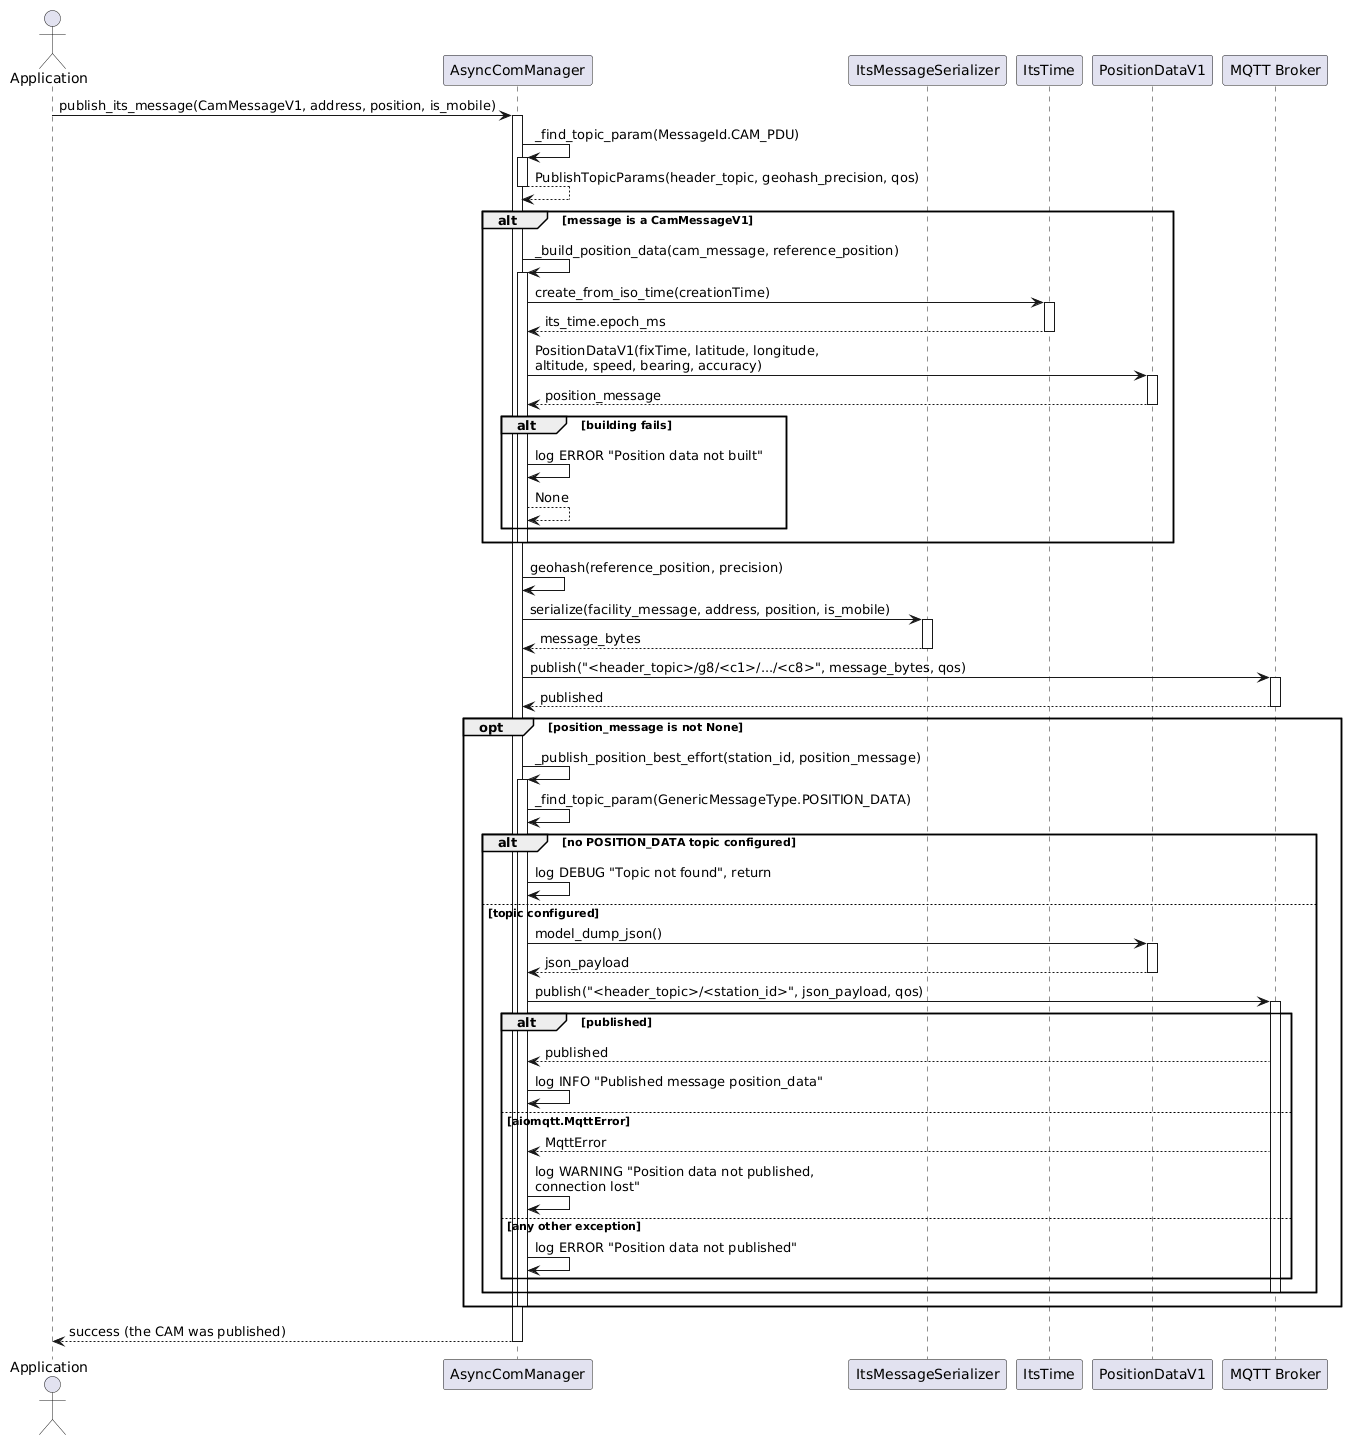

The diagram above was rendered by PlantUML. Its source (embedded in the PNG):
@startuml
actor "Application" as App
participant "AsyncComManager" as ACM
participant "ItsMessageSerializer" as Serializer
participant "ItsTime" as Time
participant "PositionDataV1" as Pos
participant "MQTT Broker" as Broker

App -> ACM: publish_its_message(CamMessageV1, address, position, is_mobile)
activate ACM

ACM -> ACM: _find_topic_param(MessageId.CAM_PDU)
activate ACM
ACM --> ACM: PublishTopicParams(header_topic, geohash_precision, qos)
deactivate ACM

alt message is a CamMessageV1
    ACM -> ACM: _build_position_data(cam_message, reference_position)
    activate ACM
    ACM -> Time: create_from_iso_time(creationTime)
    activate Time
    Time --> ACM: its_time.epoch_ms
    deactivate Time
    ACM -> Pos: PositionDataV1(fixTime, latitude, longitude,\naltitude, speed, bearing, accuracy)
    activate Pos
    Pos --> ACM: position_message
    deactivate Pos
    alt building fails
        ACM -> ACM: log ERROR "Position data not built"
        ACM --> ACM: None
    end
    deactivate ACM
end

ACM -> ACM: geohash(reference_position, precision)
ACM -> Serializer: serialize(facility_message, address, position, is_mobile)
activate Serializer
Serializer --> ACM: message_bytes
deactivate Serializer
ACM -> Broker: publish("<header_topic>/g8/<c1>/.../<c8>", message_bytes, qos)
activate Broker
Broker --> ACM: published
deactivate Broker

opt position_message is not None
    ACM -> ACM: _publish_position_best_effort(station_id, position_message)
    activate ACM
    ACM -> ACM: _find_topic_param(GenericMessageType.POSITION_DATA)

    alt no POSITION_DATA topic configured
        ACM -> ACM: log DEBUG "Topic not found", return
    else topic configured
        ACM -> Pos: model_dump_json()
        activate Pos
        Pos --> ACM: json_payload
        deactivate Pos
        ACM -> Broker: publish("<header_topic>/<station_id>", json_payload, qos)
        activate Broker
        alt published
            Broker --> ACM: published
            ACM -> ACM: log INFO "Published message position_data"
        else aiomqtt.MqttError
            Broker --> ACM: MqttError
            ACM -> ACM: log WARNING "Position data not published,\nconnection lost"
        else any other exception
            ACM -> ACM: log ERROR "Position data not published"
        end
        deactivate Broker
    end
    deactivate ACM
end

ACM --> App: success (the CAM was published)
deactivate ACM
@enduml